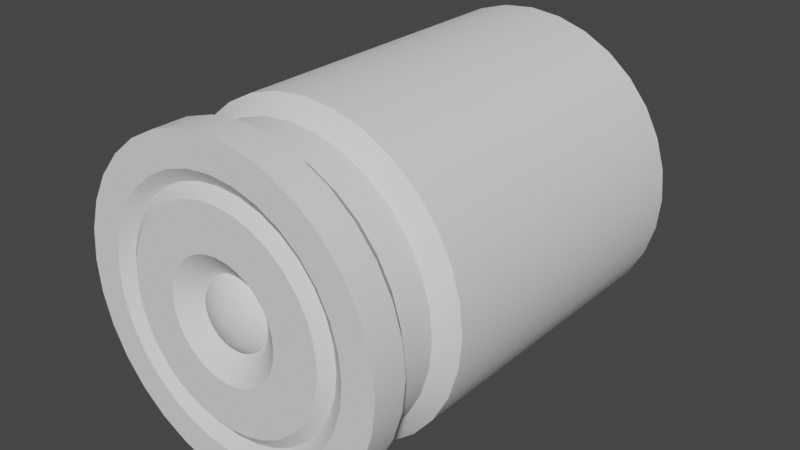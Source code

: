 # Source: shell_grenade.blend  (saved by Blender 3.0.42; exported with 4.5.12 LTS)
import bpy
from mathutils import Matrix  # noqa: F401  (used for matrix-valued properties, if any)

bpy.ops.wm.read_factory_settings(use_empty=True)
scene = bpy.context.scene
scene.name = 'shell_shotgun_reference'

# ---- node groups
ng_auto_smooth = bpy.data.node_groups.new('Auto Smooth', 'GeometryNodeTree')
_s = ng_auto_smooth.interface.new_socket(name='Geometry', in_out='OUTPUT', socket_type='NodeSocketGeometry')
_s = ng_auto_smooth.interface.new_socket(name='Geometry', in_out='INPUT', socket_type='NodeSocketGeometry')
_s = ng_auto_smooth.interface.new_socket(name='Angle', in_out='INPUT', socket_type='NodeSocketFloat')
_s.subtype = 'ANGLE'
_s.min_value = 0.0
_s.max_value = 3.142
ng_auto_smooth.is_modifier = True
_N = ng_auto_smooth.nodes; _L = ng_auto_smooth.links
n0 = _N.new('NodeGroupOutput'); n0.name = 'Group Output'; n0.location = (480, -100)
n1 = _N.new('NodeGroupInput'); n1.name = 'Group Input'; n1.location = (-420, -300)
n2 = _N.new('NodeGroupInput'); n2.name = 'Group Input.001'; n2.location = (-60, -100)
n3 = _N.new('GeometryNodeSetShadeSmooth'); n3.name = 'Set Shade Smooth'; n3.location = (120, -100)
n3.domain = 'EDGE'
n4 = _N.new('GeometryNodeSetShadeSmooth'); n4.name = 'Set Shade Smooth.001'; n4.location = (300, -100)
n5 = _N.new('GeometryNodeInputMeshEdgeAngle'); n5.name = 'Edge Angle'; n5.location = (-420, -220)
n6 = _N.new('GeometryNodeInputEdgeSmooth'); n6.name = 'Is Edge Smooth'; n6.location = (-60, -160)
n7 = _N.new('GeometryNodeInputShadeSmooth'); n7.name = 'Is Face Smooth'; n7.location = (-240, -340)
n8 = _N.new('FunctionNodeBooleanMath'); n8.name = 'Boolean Math'; n8.location = (-60, -220)
n9 = _N.new('FunctionNodeCompare'); n9.name = 'Compare'; n9.location = (-240, -180)
n9.operation = 'LESS_EQUAL'
_L.new(n5.outputs[0], n9.inputs[0])
_L.new(n4.outputs[0], n0.inputs[0])
_L.new(n1.outputs[1], n9.inputs[1])
_L.new(n9.outputs[0], n8.inputs[0])
_L.new(n7.outputs[0], n8.inputs[1])
_L.new(n2.outputs[0], n3.inputs[0])
_L.new(n6.outputs[0], n3.inputs[1])
_L.new(n3.outputs[0], n4.inputs[0])
_L.new(n8.outputs[0], n3.inputs[2])
n0.is_active_output = True

# ---- world
world_world = bpy.data.worlds.new('World'); scene.world = world_world
world_world.use_nodes = True; world_world.node_tree.nodes.clear()
_N = world_world.node_tree.nodes; _L = world_world.node_tree.links
n0 = _N.new('ShaderNodeOutputWorld'); n0.name = 'World Output'; n0.location = (300, 300)
n1 = _N.new('ShaderNodeBackground'); n1.name = 'Background'; n1.location = (10, 300)
n1.inputs[0].default_value = (0.05088, 0.05088, 0.05088, 1.0)
_L.new(n1.outputs[0], n0.inputs[0])
n0.is_active_output = True
world_world.color = (0.05088, 0.05088, 0.05088)
world_world.use_sun_shadow = False
world_world.sun_shadow_jitter_overblur = 0.0

# ---- meshes
me_cylinder = bpy.data.meshes.new('Cylinder')
me_cylinder.from_pydata([(0.0, 1.0, -1.0), (0.0, 1.0, 1.0), (0.1951, 0.9808, -1.0), (0.1951, 0.9808, 1.0), (0.3827, 0.9239, -1.0), (0.3827, 0.9239, 1.0), (0.5556, 0.8315, -1.0), (0.5556, 0.8315, 1.0), (0.7071, 0.7071, -1.0), (0.7071, 0.7071, 1.0), (0.8315, 0.5556, -1.0), (0.8315, 0.5556, 1.0), (0.9239, 0.3827, -1.0), (0.9239, 0.3827, 1.0), (0.9808, 0.1951, -1.0), (0.9808, 0.1951, 1.0), (1.0, -4.371e-08, -1.0), (1.0, -4.371e-08, 1.0), (0.9808, -0.1951, -1.0), (0.9808, -0.1951, 1.0), (0.9239, -0.3827, -1.0), (0.9239, -0.3827, 1.0), (0.8315, -0.5556, -1.0), (0.8315, -0.5556, 1.0), (0.7071, -0.7071, -1.0), (0.7071, -0.7071, 1.0), (0.5556, -0.8315, -1.0), (0.5556, -0.8315, 1.0), (0.3827, -0.9239, -1.0), (0.3827, -0.9239, 1.0), (0.1951, -0.9808, -1.0), (0.1951, -0.9808, 1.0), (-8.742e-08, -1.0, -1.0), (-8.742e-08, -1.0, 1.0), (-0.1951, -0.9808, -1.0), (-0.1951, -0.9808, 1.0), (-0.3827, -0.9239, -1.0), (-0.3827, -0.9239, 1.0), (-0.5556, -0.8315, -1.0), (-0.5556, -0.8315, 1.0), (-0.7071, -0.7071, -1.0), (-0.7071, -0.7071, 1.0), (-0.8315, -0.5556, -1.0), (-0.8315, -0.5556, 1.0), (-0.9239, -0.3827, -1.0), (-0.9239, -0.3827, 1.0), (-0.9808, -0.1951, -1.0), (-0.9808, -0.1951, 1.0), (-1.0, 1.192e-08, -1.0), (-1.0, 1.192e-08, 1.0), (-0.9808, 0.1951, -1.0), (-0.9808, 0.1951, 1.0), (-0.9239, 0.3827, -1.0), (-0.9239, 0.3827, 1.0), (-0.8315, 0.5556, -1.0), (-0.8315, 0.5556, 1.0), (-0.7071, 0.7071, -1.0), (-0.7071, 0.7071, 1.0), (-0.5556, 0.8315, -1.0), (-0.5556, 0.8315, 1.0), (-0.3827, 0.9239, -1.0), (-0.3827, 0.9239, 1.0), (-0.1951, 0.9808, -1.0), (-0.1951, 0.9808, 1.0), (7.076e-09, 0.9, 1.106), (0.1756, 0.8827, 1.106), (0.3444, 0.8315, 1.106), (0.5, 0.7483, 1.106), (0.6364, 0.6364, 1.106), (0.7483, 0.5, 1.106), (0.8315, 0.3444, 1.106), (0.8827, 0.1756, 1.106), (0.9, -2.696e-08, 1.106), (0.8827, -0.1756, 1.106), (0.8315, -0.3444, 1.106), (0.7483, -0.5, 1.106), (0.6364, -0.6364, 1.106), (0.5, -0.7483, 1.106), (0.3444, -0.8315, 1.106), (0.1756, -0.8827, 1.106), (-7.16e-08, -0.9, 1.106), (-0.1756, -0.8827, 1.106), (-0.3444, -0.8315, 1.106), (-0.5, -0.7483, 1.106), (-0.6364, -0.6364, 1.106), (-0.7483, -0.5, 1.106), (-0.8315, -0.3444, 1.106), (-0.8827, -0.1756, 1.106), (-0.9, 2.311e-08, 1.106), (-0.8827, 0.1756, 1.106), (-0.8315, 0.3444, 1.106), (-0.7483, 0.5, 1.106), (-0.6364, 0.6364, 1.106), (-0.5, 0.7483, 1.106), (-0.3444, 0.8315, 1.106), (-0.1756, 0.8827, 1.106), (5.249e-09, 0.9, -1.106), (0.1756, 0.8827, -1.106), (0.3444, 0.8315, -1.106), (0.5, 0.7483, -1.106), (0.6364, 0.6364, -1.106), (0.7483, 0.5, -1.106), (0.8315, 0.3444, -1.106), (0.8827, 0.1756, -1.106), (0.9, -4.367e-08, -1.106), (0.8827, -0.1756, -1.106), (0.8315, -0.3444, -1.106), (0.7483, -0.5, -1.106), (0.6364, -0.6364, -1.106), (0.5, -0.7483, -1.106), (0.3444, -0.8315, -1.106), (0.1756, -0.8827, -1.106), (-7.343e-08, -0.9, -1.106), (-0.1756, -0.8827, -1.106), (-0.3444, -0.8315, -1.106), (-0.5, -0.7483, -1.106), (-0.6364, -0.6364, -1.106), (-0.7483, -0.5, -1.106), (-0.8315, -0.3444, -1.106), (-0.8827, -0.1756, -1.106), (-0.9, 6.406e-09, -1.106), (-0.8827, 0.1756, -1.106), (-0.8315, 0.3444, -1.106), (-0.7483, 0.5, -1.106), (-0.6364, 0.6364, -1.106), (-0.5, 0.7483, -1.106), (-0.3444, 0.8315, -1.106), (-0.1756, 0.8827, -1.106), (6.163e-09, 0.9, -1.319), (0.1756, 0.8827, -1.319), (0.3444, 0.8315, -1.319), (0.5, 0.7483, -1.319), (0.6364, 0.6364, -1.319), (0.7483, 0.5, -1.319), (0.8315, 0.3444, -1.319), (0.8827, 0.1756, -1.319), (0.9, -4.527e-08, -1.319), (0.8827, -0.1756, -1.319), (0.8315, -0.3444, -1.319), (0.7483, -0.5, -1.319), (0.6364, -0.6364, -1.319), (0.5, -0.7483, -1.319), (0.3444, -0.8315, -1.319), (0.1756, -0.8827, -1.319), (-7.252e-08, -0.9, -1.319), (-0.1756, -0.8827, -1.319), (-0.3444, -0.8315, -1.319), (-0.5, -0.7483, -1.319), (-0.6364, -0.6364, -1.319), (-0.7483, -0.5, -1.319), (-0.8315, -0.3444, -1.319), (-0.8827, -0.1756, -1.319), (-0.9, 4.801e-09, -1.319), (-0.8827, 0.1756, -1.319), (-0.8315, 0.3444, -1.319), (-0.7483, 0.5, -1.319), (-0.6364, 0.6364, -1.319), (-0.5, 0.7483, -1.319), (-0.3444, 0.8315, -1.319), (-0.1756, 0.8827, -1.319), (1.269e-08, 1.0, -1.425), (0.1951, 0.9808, -1.425), (0.3827, 0.9239, -1.425), (0.5556, 0.8315, -1.425), (0.7071, 0.7071, -1.425), (0.8315, 0.5556, -1.425), (0.9239, 0.3827, -1.425), (0.9808, 0.1951, -1.425), (1.0, -4.371e-08, -1.425), (0.9808, -0.1951, -1.425), (0.9239, -0.3827, -1.425), (0.8315, -0.5556, -1.425), (0.7071, -0.7071, -1.425), (0.5556, -0.8315, -1.425), (0.3827, -0.9239, -1.425), (0.1951, -0.9808, -1.425), (-7.473e-08, -1.0, -1.425), (-0.1951, -0.9808, -1.425), (-0.3827, -0.9239, -1.425), (-0.5556, -0.8315, -1.425), (-0.7071, -0.7071, -1.425), (-0.8315, -0.5556, -1.425), (-0.9239, -0.3827, -1.425), (-0.9808, -0.1951, -1.425), (-1.0, 1.192e-08, -1.425), (-0.9808, 0.1951, -1.425), (-0.9239, 0.3827, -1.425), (-0.8315, 0.5556, -1.425), (-0.7071, 0.7071, -1.425), (-0.5556, 0.8315, -1.425), (-0.3827, 0.9239, -1.425), (-0.1951, 0.9808, -1.425), (3.35e-08, 1.0, -1.638), (0.1951, 0.9808, -1.638), (0.3827, 0.9239, -1.638), (0.5556, 0.8315, -1.638), (0.7071, 0.7071, -1.638), (0.8315, 0.5556, -1.638), (0.9239, 0.3827, -1.638), (0.9808, 0.1951, -1.638), (1.0, -4.371e-08, -1.638), (0.9808, -0.1951, -1.638), (0.9239, -0.3827, -1.638), (0.8315, -0.5556, -1.638), (0.7071, -0.7071, -1.638), (0.5556, -0.8315, -1.638), (0.3827, -0.9239, -1.638), (0.1951, -0.9808, -1.638), (-5.393e-08, -1.0, -1.638), (-0.1951, -0.9808, -1.638), (-0.3827, -0.9239, -1.638), (-0.5556, -0.8315, -1.638), (-0.7071, -0.7071, -1.638), (-0.8315, -0.5556, -1.638), (-0.9239, -0.3827, -1.638), (-0.9808, -0.1951, -1.638), (-1.0, 1.192e-08, -1.638), (-0.9808, 0.1951, -1.638), (-0.9239, 0.3827, -1.638), (-0.8315, 0.5556, -1.638), (-0.7071, 0.7071, -1.638), (-0.5556, 0.8315, -1.638), (-0.3827, 0.9239, -1.638), (-0.1951, 0.9808, -1.638), (4.878e-09, -6.147e-08, -0.009992), (2.957e-08, 0.8, -1.638), (0.1561, 0.7846, -1.638), (0.3061, 0.7391, -1.638), (0.4445, 0.6652, -1.638), (0.5657, 0.5657, -1.638), (0.6652, 0.4445, -1.638), (0.7391, 0.3061, -1.638), (0.7846, 0.1561, -1.638), (0.8, -3.237e-08, -1.638), (0.7846, -0.1561, -1.638), (0.7391, -0.3061, -1.638), (0.6652, -0.4445, -1.638), (0.5657, -0.5657, -1.638), (0.4445, -0.6652, -1.638), (0.3061, -0.7391, -1.638), (0.1561, -0.7846, -1.638), (-4.037e-08, -0.8, -1.638), (-0.1561, -0.7846, -1.638), (-0.3061, -0.7391, -1.638), (-0.4445, -0.6652, -1.638), (-0.5657, -0.5657, -1.638), (-0.6652, -0.4445, -1.638), (-0.7391, -0.3061, -1.638), (-0.7846, -0.1561, -1.638), (-0.8, 1.214e-08, -1.638), (-0.7846, 0.1561, -1.638), (-0.7391, 0.3061, -1.638), (-0.6652, 0.4445, -1.638), (-0.5657, 0.5657, -1.638), (-0.4445, 0.6652, -1.638), (-0.3061, 0.7391, -1.638), (-0.1561, 0.7846, -1.638), (3.008e-08, 0.72, -1.585), (0.1405, 0.7062, -1.585), (0.2755, 0.6652, -1.585), (0.4, 0.5987, -1.585), (0.5091, 0.5091, -1.585), (0.5987, 0.4, -1.585), (0.6652, 0.2755, -1.585), (0.7062, 0.1405, -1.585), (0.72, -2.62e-08, -1.585), (0.7062, -0.1405, -1.585), (0.6652, -0.2755, -1.585), (0.5987, -0.4, -1.585), (0.5091, -0.5091, -1.585), (0.4, -0.5987, -1.585), (0.2755, -0.6652, -1.585), (0.1405, -0.7062, -1.585), (-3.287e-08, -0.72, -1.585), (-0.1405, -0.7062, -1.585), (-0.2755, -0.6652, -1.585), (-0.4, -0.5987, -1.585), (-0.5091, -0.5091, -1.585), (-0.5987, -0.4, -1.585), (-0.6652, -0.2755, -1.585), (-0.7062, -0.1405, -1.585), (-0.72, 1.386e-08, -1.585), (-0.7062, 0.1405, -1.585), (-0.6652, 0.2755, -1.585), (-0.5987, 0.4, -1.585), (-0.5091, 0.5091, -1.585), (-0.4, 0.5987, -1.585), (-0.2755, 0.6652, -1.585), (-0.1405, 0.7062, -1.585), (2.915e-08, 0.648, -1.638), (0.1264, 0.6355, -1.638), (0.248, 0.5987, -1.638), (0.36, 0.5388, -1.638), (0.4582, 0.4582, -1.638), (0.5388, 0.36, -1.638), (0.5987, 0.248, -1.638), (0.6355, 0.1264, -1.638), (0.648, -2.787e-08, -1.638), (0.6355, -0.1264, -1.638), (0.5987, -0.248, -1.638), (0.5388, -0.36, -1.638), (0.4582, -0.4582, -1.638), (0.36, -0.5388, -1.638), (0.248, -0.5987, -1.638), (0.1264, -0.6355, -1.638), (-2.75e-08, -0.648, -1.638), (-0.1264, -0.6355, -1.638), (-0.248, -0.5987, -1.638), (-0.36, -0.5388, -1.638), (-0.4582, -0.4582, -1.638), (-0.5388, -0.36, -1.638), (-0.5987, -0.248, -1.638), (-0.6355, -0.1264, -1.638), (-0.648, 8.178e-09, -1.638), (-0.6355, 0.1264, -1.638), (-0.5987, 0.248, -1.638), (-0.5388, 0.36, -1.638), (-0.4582, 0.4582, -1.638), (-0.36, 0.5388, -1.638), (-0.248, 0.5987, -1.638), (-0.1264, 0.6355, -1.638), (1.703e-08, 0.3629, -1.638), (0.07079, 0.3559, -1.638), (0.1389, 0.3353, -1.638), (0.2016, 0.3017, -1.638), (0.2566, 0.2566, -1.638), (0.3017, 0.2016, -1.638), (0.3353, 0.1389, -1.638), (0.3559, 0.07079, -1.638), (0.3629, -1.362e-08, -1.638), (0.3559, -0.07079, -1.638), (0.3353, -0.1389, -1.638), (0.3017, -0.2016, -1.638), (0.2566, -0.2566, -1.638), (0.2016, -0.3017, -1.638), (0.1389, -0.3353, -1.638), (0.07079, -0.3559, -1.638), (-1.47e-08, -0.3629, -1.638), (-0.07079, -0.3559, -1.638), (-0.1389, -0.3353, -1.638), (-0.2016, -0.3017, -1.638), (-0.2566, -0.2566, -1.638), (-0.3017, -0.2016, -1.638), (-0.3353, -0.1389, -1.638), (-0.3559, -0.07079, -1.638), (-0.3629, 6.568e-09, -1.638), (-0.3559, 0.07079, -1.638), (-0.3353, 0.1389, -1.638), (-0.3017, 0.2016, -1.638), (-0.2566, 0.2566, -1.638), (-0.2016, 0.3017, -1.638), (-0.1389, 0.3353, -1.638), (-0.07079, 0.3559, -1.638), (-0.04248, 0.2135, -1.532), (-0.08332, 0.2012, -1.532), (-0.121, 0.181, -1.532), (-0.154, 0.154, -1.532), (-0.181, 0.121, -1.532), (-0.2012, 0.08332, -1.532), (-0.2135, 0.04248, -1.532), (-0.2177, -2.082e-09, -1.532), (-0.2135, -0.04248, -1.532), (-0.2012, -0.08332, -1.532), (-0.181, -0.121, -1.532), (-0.154, -0.154, -1.532), (-0.121, -0.181, -1.532), (-0.08332, -0.2012, -1.532), (-0.04248, -0.2135, -1.532), (0.0, -0.2177, -1.532), (0.04248, -0.2135, -1.532), (0.08332, -0.2012, -1.532), (0.121, -0.181, -1.532), (0.154, -0.154, -1.532), (0.181, -0.121, -1.532), (0.2012, -0.08332, -1.532), (0.2135, -0.04248, -1.532), (0.2177, -2.082e-09, -1.532), (0.2135, 0.04248, -1.532), (0.2012, 0.08332, -1.532), (0.181, 0.121, -1.532), (0.154, 0.154, -1.532), (0.121, 0.181, -1.532), (0.08332, 0.2012, -1.532), (0.04248, 0.2135, -1.532), (0.0, 0.2177, -1.532), (4.191e-09, 9.313e-10, -1.638), (-0.07499, 0.181, -1.567), (-0.05399, 0.1303, -1.602), (-0.07838, 0.1173, -1.602), (-0.1089, 0.1629, -1.567), (-0.03823, 0.1922, -1.567), (-0.02752, 0.1384, -1.602), (0.1386, 0.1386, -1.567), (0.09976, 0.09976, -1.602), (0.07838, 0.1173, -1.602), (0.1089, 0.1629, -1.567), (-0.1089, -0.1629, -1.567), (-0.07838, -0.1173, -1.602), (-0.05399, -0.1303, -1.602), (-0.07499, -0.181, -1.567), (-0.196, -4.165e-09, -1.567), (-0.1411, -2.931e-09, -1.602), (-0.1384, -0.02752, -1.602), (-0.1922, -0.03823, -1.567), (0.03823, 0.1922, -1.567), (0.02752, 0.1384, -1.602), (0.0, 0.1411, -1.602), (0.0, 0.196, -1.567), (-0.181, 0.07499, -1.567), (-0.1303, 0.05399, -1.602), (-0.1384, 0.02752, -1.602), (-0.1922, 0.03823, -1.567), (-0.03823, -0.1922, -1.567), (-0.02752, -0.1384, -1.602), (0.0, -0.1411, -1.602), (0.0, -0.196, -1.567), (-0.181, -0.07499, -1.567), (-0.1303, -0.05399, -1.602), (-0.1173, -0.07838, -1.602), (-0.1629, -0.1089, -1.567), (-0.09976, 0.09976, -1.602), (-0.1386, 0.1386, -1.567), (0.1629, -0.1089, -1.567), (0.1173, -0.07838, -1.602), (0.1303, -0.05399, -1.602), (0.181, -0.07499, -1.567), (0.1089, -0.1629, -1.567), (0.07838, -0.1173, -1.602), (0.09976, -0.09976, -1.602), (0.1386, -0.1386, -1.567), (0.1922, -0.03823, -1.567), (0.1384, -0.02752, -1.602), (0.1411, -2.931e-09, -1.602), (0.196, -4.165e-09, -1.567), (-0.1629, 0.1089, -1.567), (-0.1173, 0.07838, -1.602), (0.02752, -0.1384, -1.602), (0.03823, -0.1922, -1.567), (0.1922, 0.03823, -1.567), (0.1384, 0.02752, -1.602), (0.1303, 0.05399, -1.602), (0.181, 0.07499, -1.567), (0.1173, 0.07838, -1.602), (0.1629, 0.1089, -1.567), (-0.1386, -0.1386, -1.567), (-0.09976, -0.09976, -1.602), (0.05399, 0.1303, -1.602), (0.07499, 0.181, -1.567), (0.05399, -0.1303, -1.602), (0.07499, -0.181, -1.567)], [], [(0, 1, 3, 2), (2, 3, 5, 4), (4, 5, 7, 6), (6, 7, 9, 8), (8, 9, 11, 10), (10, 11, 13, 12), (12, 13, 15, 14), (14, 15, 17, 16), (16, 17, 19, 18), (18, 19, 21, 20), (20, 21, 23, 22), (22, 23, 25, 24), (24, 25, 27, 26), (26, 27, 29, 28), (28, 29, 31, 30), (30, 31, 33, 32), (32, 33, 35, 34), (34, 35, 37, 36), (36, 37, 39, 38), (38, 39, 41, 40), (40, 41, 43, 42), (42, 43, 45, 44), (44, 45, 47, 46), (46, 47, 49, 48), (48, 49, 51, 50), (50, 51, 53, 52), (52, 53, 55, 54), (54, 55, 57, 56), (56, 57, 59, 58), (58, 59, 61, 60), (7, 5, 66, 67), (60, 61, 63, 62), (62, 63, 1, 0), (40, 42, 117, 116), (87, 86, 224), (25, 23, 75, 76), (43, 41, 84, 85), (61, 59, 93, 94), (17, 15, 71, 72), (35, 33, 80, 81), (53, 51, 89, 90), (9, 7, 67, 68), (27, 25, 76, 77), (45, 43, 85, 86), (63, 61, 94, 95), (19, 17, 72, 73), (37, 35, 81, 82), (55, 53, 90, 91), (11, 9, 68, 69), (29, 27, 77, 78), (47, 45, 86, 87), (3, 1, 64, 65), (1, 63, 95, 64), (21, 19, 73, 74), (39, 37, 82, 83), (57, 55, 91, 92), (13, 11, 69, 70), (31, 29, 78, 79), (49, 47, 87, 88), (5, 3, 65, 66), (23, 21, 74, 75), (41, 39, 83, 84), (59, 57, 92, 93), (15, 13, 70, 71), (33, 31, 79, 80), (51, 49, 88, 89), (118, 119, 151, 150), (58, 60, 126, 125), (14, 16, 104, 103), (32, 34, 113, 112), (50, 52, 122, 121), (6, 8, 100, 99), (24, 26, 109, 108), (42, 44, 118, 117), (60, 62, 127, 126), (16, 18, 105, 104), (34, 36, 114, 113), (52, 54, 123, 122), (8, 10, 101, 100), (26, 28, 110, 109), (0, 2, 97, 96), (44, 46, 119, 118), (62, 0, 96, 127), (18, 20, 106, 105), (36, 38, 115, 114), (54, 56, 124, 123), (10, 12, 102, 101), (28, 30, 111, 110), (46, 48, 120, 119), (2, 4, 98, 97), (20, 22, 107, 106), (38, 40, 116, 115), (56, 58, 125, 124), (12, 14, 103, 102), (30, 32, 112, 111), (48, 50, 121, 120), (4, 6, 99, 98), (22, 24, 108, 107), (153, 154, 186, 185), (105, 106, 138, 137), (119, 120, 152, 151), (106, 107, 139, 138), (120, 121, 153, 152), (107, 108, 140, 139), (121, 122, 154, 153), (108, 109, 141, 140), (122, 123, 155, 154), (109, 110, 142, 141), (96, 97, 129, 128), (123, 124, 156, 155), (110, 111, 143, 142), (97, 98, 130, 129), (124, 125, 157, 156), (111, 112, 144, 143), (98, 99, 131, 130), (125, 126, 158, 157), (112, 113, 145, 144), (99, 100, 132, 131), (126, 127, 159, 158), (113, 114, 146, 145), (100, 101, 133, 132), (127, 96, 128, 159), (114, 115, 147, 146), (101, 102, 134, 133), (115, 116, 148, 147), (102, 103, 135, 134), (116, 117, 149, 148), (103, 104, 136, 135), (117, 118, 150, 149), (104, 105, 137, 136), (161, 162, 194, 193), (140, 141, 173, 172), (154, 155, 187, 186), (141, 142, 174, 173), (128, 129, 161, 160), (155, 156, 188, 187), (142, 143, 175, 174), (129, 130, 162, 161), (156, 157, 189, 188), (143, 144, 176, 175), (130, 131, 163, 162), (157, 158, 190, 189), (144, 145, 177, 176), (131, 132, 164, 163), (158, 159, 191, 190), (145, 146, 178, 177), (132, 133, 165, 164), (159, 128, 160, 191), (146, 147, 179, 178), (133, 134, 166, 165), (147, 148, 180, 179), (134, 135, 167, 166), (148, 149, 181, 180), (135, 136, 168, 167), (149, 150, 182, 181), (136, 137, 169, 168), (150, 151, 183, 182), (137, 138, 170, 169), (151, 152, 184, 183), (138, 139, 171, 170), (152, 153, 185, 184), (139, 140, 172, 171), (200, 201, 234, 233), (188, 189, 221, 220), (175, 176, 208, 207), (162, 163, 195, 194), (189, 190, 222, 221), (176, 177, 209, 208), (163, 164, 196, 195), (190, 191, 223, 222), (177, 178, 210, 209), (164, 165, 197, 196), (191, 160, 192, 223), (178, 179, 211, 210), (165, 166, 198, 197), (179, 180, 212, 211), (166, 167, 199, 198), (180, 181, 213, 212), (167, 168, 200, 199), (181, 182, 214, 213), (168, 169, 201, 200), (182, 183, 215, 214), (169, 170, 202, 201), (183, 184, 216, 215), (170, 171, 203, 202), (184, 185, 217, 216), (171, 172, 204, 203), (185, 186, 218, 217), (172, 173, 205, 204), (186, 187, 219, 218), (173, 174, 206, 205), (160, 161, 193, 192), (187, 188, 220, 219), (174, 175, 207, 206), (94, 93, 224), (66, 65, 224), (81, 80, 224), (73, 72, 224), (79, 78, 224), (67, 66, 224), (86, 85, 224), (92, 91, 224), (72, 71, 224), (65, 64, 224), (85, 84, 224), (78, 77, 224), (71, 70, 224), (91, 90, 224), (84, 83, 224), (77, 76, 224), (70, 69, 224), (90, 89, 224), (83, 82, 224), (76, 75, 224), (64, 95, 224), (89, 88, 224), (69, 68, 224), (75, 74, 224), (82, 81, 224), (88, 87, 224), (80, 79, 224), (95, 94, 224), (74, 73, 224), (93, 92, 224), (68, 67, 224), (214, 215, 248, 247), (201, 202, 235, 234), (215, 216, 249, 248), (202, 203, 236, 235), (216, 217, 250, 249), (203, 204, 237, 236), (217, 218, 251, 250), (204, 205, 238, 237), (218, 219, 252, 251), (205, 206, 239, 238), (192, 193, 226, 225), (219, 220, 253, 252), (206, 207, 240, 239), (193, 194, 227, 226), (220, 221, 254, 253), (207, 208, 241, 240), (194, 195, 228, 227), (221, 222, 255, 254), (208, 209, 242, 241), (195, 196, 229, 228), (222, 223, 256, 255), (209, 210, 243, 242), (196, 197, 230, 229), (223, 192, 225, 256), (210, 211, 244, 243), (197, 198, 231, 230), (211, 212, 245, 244), (198, 199, 232, 231), (212, 213, 246, 245), (199, 200, 233, 232), (213, 214, 247, 246), (250, 251, 283, 282), (237, 238, 270, 269), (251, 252, 284, 283), (238, 239, 271, 270), (225, 226, 258, 257), (252, 253, 285, 284), (239, 240, 272, 271), (226, 227, 259, 258), (253, 254, 286, 285), (240, 241, 273, 272), (227, 228, 260, 259), (254, 255, 287, 286), (241, 242, 274, 273), (228, 229, 261, 260), (255, 256, 288, 287), (242, 243, 275, 274), (229, 230, 262, 261), (256, 225, 257, 288), (243, 244, 276, 275), (230, 231, 263, 262), (244, 245, 277, 276), (231, 232, 264, 263), (245, 246, 278, 277), (232, 233, 265, 264), (246, 247, 279, 278), (233, 234, 266, 265), (247, 248, 280, 279), (234, 235, 267, 266), (248, 249, 281, 280), (235, 236, 268, 267), (249, 250, 282, 281), (236, 237, 269, 268), (258, 259, 291, 290), (285, 286, 318, 317), (272, 273, 305, 304), (259, 260, 292, 291), (286, 287, 319, 318), (273, 274, 306, 305), (260, 261, 293, 292), (287, 288, 320, 319), (274, 275, 307, 306), (261, 262, 294, 293), (288, 257, 289, 320), (275, 276, 308, 307), (262, 263, 295, 294), (276, 277, 309, 308), (263, 264, 296, 295), (277, 278, 310, 309), (264, 265, 297, 296), (278, 279, 311, 310), (265, 266, 298, 297), (279, 280, 312, 311), (266, 267, 299, 298), (280, 281, 313, 312), (267, 268, 300, 299), (281, 282, 314, 313), (268, 269, 301, 300), (282, 283, 315, 314), (269, 270, 302, 301), (283, 284, 316, 315), (270, 271, 303, 302), (257, 258, 290, 289), (284, 285, 317, 316), (271, 272, 304, 303), (312, 313, 345, 344), (299, 300, 332, 331), (313, 314, 346, 345), (300, 301, 333, 332), (314, 315, 347, 346), (301, 302, 334, 333), (315, 316, 348, 347), (302, 303, 335, 334), (289, 290, 322, 321), (316, 317, 349, 348), (303, 304, 336, 335), (290, 291, 323, 322), (317, 318, 350, 349), (304, 305, 337, 336), (291, 292, 324, 323), (318, 319, 351, 350), (305, 306, 338, 337), (292, 293, 325, 324), (319, 320, 352, 351), (306, 307, 339, 338), (293, 294, 326, 325), (320, 289, 321, 352), (307, 308, 340, 339), (294, 295, 327, 326), (308, 309, 341, 340), (295, 296, 328, 327), (309, 310, 342, 341), (296, 297, 329, 328), (310, 311, 343, 342), (297, 298, 330, 329), (311, 312, 344, 343), (298, 299, 331, 330), (345, 346, 359, 360), (342, 343, 362, 363), (323, 324, 381, 382), (344, 345, 360, 361), (341, 342, 363, 364), (349, 350, 355, 356), (343, 344, 361, 362), (340, 341, 364, 365), (335, 336, 369, 370), (334, 335, 370, 371), (348, 349, 356, 357), (347, 348, 357, 358), (321, 322, 383, 384), (333, 334, 371, 372), (346, 347, 358, 359), (332, 333, 372, 373), (337, 338, 367, 368), (350, 351, 354, 355), (331, 332, 373, 374), (328, 329, 376, 377), (336, 337, 368, 369), (330, 331, 374, 375), (327, 328, 377, 378), (322, 323, 382, 383), (329, 330, 375, 376), (352, 321, 384, 353), (326, 327, 378, 379), (325, 326, 379, 380), (339, 340, 365, 366), (338, 339, 366, 367), (351, 352, 353, 354), (324, 325, 380, 381), (388, 387, 385), (387, 391, 385), (394, 393, 385), (398, 397, 385), (402, 401, 385), (406, 405, 385), (410, 409, 385), (414, 413, 385), (413, 398, 385), (418, 417, 385), (420, 388, 385), (424, 423, 385), (428, 427, 385), (423, 428, 385), (417, 402, 385), (432, 431, 385), (409, 435, 385), (436, 414, 385), (440, 439, 385), (442, 440, 385), (431, 424, 385), (397, 445, 385), (393, 442, 385), (445, 418, 385), (401, 410, 385), (446, 394, 385), (405, 446, 385), (448, 436, 385), (435, 420, 385), (391, 406, 385), (427, 448, 385), (439, 432, 385), (377, 376, 433, 438), (438, 433, 432, 439), (371, 370, 449, 426), (426, 449, 448, 427), (353, 384, 407, 390), (390, 407, 406, 391), (357, 356, 421, 434), (434, 421, 420, 435), (370, 369, 437, 449), (449, 437, 436, 448), (383, 382, 447, 404), (404, 447, 446, 405), (382, 381, 395, 447), (447, 395, 394, 446), (360, 359, 411, 400), (400, 411, 410, 401), (364, 363, 419, 444), (444, 419, 418, 445), (380, 379, 443, 392), (392, 443, 442, 393), (365, 364, 444, 396), (396, 444, 445, 397), (375, 374, 425, 430), (430, 425, 424, 431), (379, 378, 441, 443), (443, 441, 440, 442), (378, 377, 438, 441), (441, 438, 439, 440), (369, 368, 415, 437), (437, 415, 414, 436), (358, 357, 434, 408), (408, 434, 435, 409), (376, 375, 430, 433), (433, 430, 431, 432), (362, 361, 403, 416), (416, 403, 402, 417), (373, 372, 429, 422), (422, 429, 428, 423), (372, 371, 426, 429), (429, 426, 427, 428), (374, 373, 422, 425), (425, 422, 423, 424), (356, 355, 389, 421), (421, 389, 388, 420), (363, 362, 416, 419), (419, 416, 417, 418), (367, 366, 399, 412), (412, 399, 398, 413), (368, 367, 412, 415), (415, 412, 413, 414), (359, 358, 408, 411), (411, 408, 409, 410), (384, 383, 404, 407), (407, 404, 405, 406), (361, 360, 400, 403), (403, 400, 401, 402), (366, 365, 396, 399), (399, 396, 397, 398), (381, 380, 392, 395), (395, 392, 393, 394), (354, 353, 390, 386), (386, 390, 391, 387), (355, 354, 386, 389), (389, 386, 387, 388)])
me_cylinder.polygons.foreach_set('use_smooth', [True] * 480)
_k = set([(0, 2), (0, 62), (1, 3), (1, 63), (2, 4), (3, 5), (4, 6), (5, 7), (6, 8), (7, 9), (8, 10), (9, 11), (10, 12), (11, 13), (12, 14), (13, 15), (14, 16), (15, 17), (16, 18), (17, 19), (18, 20), (19, 21), (20, 22), (21, 23), (22, 24), (23, 25), (24, 26), (25, 27), (26, 28), (27, 29), (28, 30), (29, 31), (30, 32), (31, 33), (32, 34), (33, 35), (34, 36), (35, 37), (36, 38), (37, 39), (38, 40), (39, 41), (40, 42), (41, 43), (42, 44), (43, 45), (44, 46), (45, 47), (46, 48), (47, 49), (48, 50), (49, 51), (50, 52), (51, 53), (52, 54), (53, 55), (54, 56), (55, 57), (56, 58), (57, 59), (58, 60), (59, 61), (60, 62), (61, 63), (64, 65), (64, 95), (65, 66), (66, 67), (67, 68), (68, 69), (69, 70), (70, 71), (71, 72), (72, 73), (73, 74), (74, 75), (75, 76), (76, 77), (77, 78), (78, 79), (79, 80), (80, 81), (81, 82), (82, 83), (83, 84), (84, 85), (85, 86), (86, 87), (87, 88), (88, 89), (89, 90), (90, 91), (91, 92), (92, 93), (93, 94), (94, 95), (96, 97), (96, 127), (97, 98), (98, 99), (99, 100), (100, 101), (101, 102), (102, 103), (103, 104), (104, 105), (105, 106), (106, 107), (107, 108), (108, 109), (109, 110), (110, 111), (111, 112), (112, 113), (113, 114), (114, 115), (115, 116), (116, 117), (117, 118), (118, 119), (119, 120), (120, 121), (121, 122), (122, 123), (123, 124), (124, 125), (125, 126), (126, 127), (128, 129), (128, 159), (129, 130), (130, 131), (131, 132), (132, 133), (133, 134), (134, 135), (135, 136), (136, 137), (137, 138), (138, 139), (139, 140), (140, 141), (141, 142), (142, 143), (143, 144), (144, 145), (145, 146), (146, 147), (147, 148), (148, 149), (149, 150), (150, 151), (151, 152), (152, 153), (153, 154), (154, 155), (155, 156), (156, 157), (157, 158), (158, 159), (160, 161), (160, 191), (161, 162), (162, 163), (163, 164), (164, 165), (165, 166), (166, 167), (167, 168), (168, 169), (169, 170), (170, 171), (171, 172), (172, 173), (173, 174), (174, 175), (175, 176), (176, 177), (177, 178), (178, 179), (179, 180), (180, 181), (181, 182), (182, 183), (183, 184), (184, 185), (185, 186), (186, 187), (187, 188), (188, 189), (189, 190), (190, 191), (192, 193), (192, 223), (193, 194), (194, 195), (195, 196), (196, 197), (197, 198), (198, 199), (199, 200), (200, 201), (201, 202), (202, 203), (203, 204), (204, 205), (205, 206), (206, 207), (207, 208), (208, 209), (209, 210), (210, 211), (211, 212), (212, 213), (213, 214), (214, 215), (215, 216), (216, 217), (217, 218), (218, 219), (219, 220), (220, 221), (221, 222), (222, 223), (225, 226), (225, 256), (226, 227), (227, 228), (228, 229), (229, 230), (230, 231), (231, 232), (232, 233), (233, 234), (234, 235), (235, 236), (236, 237), (237, 238), (238, 239), (239, 240), (240, 241), (241, 242), (242, 243), (243, 244), (244, 245), (245, 246), (246, 247), (247, 248), (248, 249), (249, 250), (250, 251), (251, 252), (252, 253), (253, 254), (254, 255), (255, 256), (257, 258), (257, 288), (258, 259), (259, 260), (260, 261), (261, 262), (262, 263), (263, 264), (264, 265), (265, 266), (266, 267), (267, 268), (268, 269), (269, 270), (270, 271), (271, 272), (272, 273), (273, 274), (274, 275), (275, 276), (276, 277), (277, 278), (278, 279), (279, 280), (280, 281), (281, 282), (282, 283), (283, 284), (284, 285), (285, 286), (286, 287), (287, 288), (289, 290), (289, 320), (290, 291), (291, 292), (292, 293), (293, 294), (294, 295), (295, 296), (296, 297), (297, 298), (298, 299), (299, 300), (300, 301), (301, 302), (302, 303), (303, 304), (304, 305), (305, 306), (306, 307), (307, 308), (308, 309), (309, 310), (310, 311), (311, 312), (312, 313), (313, 314), (314, 315), (315, 316), (316, 317), (317, 318), (318, 319), (319, 320), (321, 322), (321, 352), (322, 323), (323, 324), (324, 325), (325, 326), (326, 327), (327, 328), (328, 329), (329, 330), (330, 331), (331, 332), (332, 333), (333, 334), (334, 335), (335, 336), (336, 337), (337, 338), (338, 339), (339, 340), (340, 341), (341, 342), (342, 343), (343, 344), (344, 345), (345, 346), (346, 347), (347, 348), (348, 349), (349, 350), (350, 351), (351, 352), (353, 354), (353, 384), (354, 355), (355, 356), (356, 357), (357, 358), (358, 359), (359, 360), (360, 361), (361, 362), (362, 363), (363, 364), (364, 365), (365, 366), (366, 367), (367, 368), (368, 369), (369, 370), (370, 371), (371, 372), (372, 373), (373, 374), (374, 375), (375, 376), (376, 377), (377, 378), (378, 379), (379, 380), (380, 381), (381, 382), (382, 383), (383, 384)])
me_cylinder.attributes.new('sharp_edge', 'BOOLEAN', 'EDGE').data.foreach_set('value', [ (min(e.vertices), max(e.vertices)) in _k for e in me_cylinder.edges])
_uv = me_cylinder.uv_layers.new(name='UVMap')
_uv.uv.foreach_set('vector', [0.1278, 0.001889, 0.4452, 0.001889, 0.4452, 0.03302, 0.1278, 0.03302, 0.1278, 0.03302, 0.4452, 0.03302, 0.4452, 0.06415, 0.1278, 0.06415, 0.1278, 0.06415, 0.4452, 0.06415, 0.4452, 0.09529, 0.1278, 0.09529, 0.1278, 0.09529, 0.4452, 0.09529, 0.4452, 0.1264, 0.1278, 0.1264, 0.1278, 0.1264, 0.4452, 0.1264, 0.4452, 0.1576, 0.1278, 0.1576, 0.1278, 0.1576, 0.4452, 0.1576, 0.4452, 0.1887, 0.1278, 0.1887, 0.1278, 0.1887, 0.4452, 0.1887, 0.4452, 0.2198, 0.1278, 0.2198, 0.1278, 0.2198, 0.4452, 0.2198, 0.4452, 0.2509, 0.1278, 0.2509, 0.1278, 0.2509, 0.4452, 0.2509, 0.4452, 0.2821, 0.1278, 0.2821, 0.1278, 0.2821, 0.4452, 0.2821, 0.4452, 0.3132, 0.1278, 0.3132, 0.1278, 0.3132, 0.4452, 0.3132, 0.4452, 0.3443, 0.1278, 0.3443, 0.1278, 0.3443, 0.4452, 0.3443, 0.4452, 0.3755, 0.1278, 0.3755, 0.1278, 0.3755, 0.4452, 0.3755, 0.4452, 0.4066, 0.1278, 0.4066, 0.1278, 0.4066, 0.4452, 0.4066, 0.4452, 0.4377, 0.1278, 0.4377, 0.1278, 0.4377, 0.4452, 0.4377, 0.4452, 0.4689, 0.1278, 0.4689, 0.1278, 0.4689, 0.4452, 0.4689, 0.4452, 0.5, 0.1278, 0.5, 0.1278, 0.5, 0.4452, 0.5, 0.4452, 0.5311, 0.1278, 0.5311, 0.1278, 0.5311, 0.4452, 0.5311, 0.4452, 0.5623, 0.1278, 0.5623, 0.1278, 0.5623, 0.4452, 0.5623, 0.4452, 0.5934, 0.1278, 0.5934, 0.1278, 0.5934, 0.4452, 0.5934, 0.4452, 0.6245, 0.1278, 0.6245, 0.1278, 0.6245, 0.4452, 0.6245, 0.4452, 0.6557, 0.1278, 0.6557, 0.1278, 0.6557, 0.4452, 0.6557, 0.4452, 0.6868, 0.1278, 0.6868, 0.1278, 0.6868, 0.4452, 0.6868, 0.4452, 0.7179, 0.1278, 0.7179, 0.1278, 0.7179, 0.4452, 0.7179, 0.4452, 0.7491, 0.1278, 0.7491, 0.1278, 0.7491, 0.4452, 0.7491, 0.4452, 0.7802, 0.1278, 0.7802, 0.1278, 0.7802, 0.4452, 0.7802, 0.4452, 0.8113, 0.1278, 0.8113, 0.1278, 0.8113, 0.4452, 0.8113, 0.4452, 0.8425, 0.1278, 0.8425, 0.1278, 0.8425, 0.4452, 0.8425, 0.4452, 0.8736, 0.1278, 0.8736, 0.1278, 0.8736, 0.4452, 0.8736, 0.4452, 0.9047, 0.1278, 0.9047, 0.1278, 0.9047, 0.4452, 0.9047, 0.4452, 0.9359, 0.1278, 0.9359, 0.5389, 0.6237, 0.5735, 0.6052, 0.5811, 0.6237, 0.55, 0.6403, 0.1278, 0.9359, 0.4452, 0.9359, 0.4452, 0.967, 0.1278, 0.967, 0.1278, 0.967, 0.4452, 0.967, 0.4452, 0.9981, 0.1278, 0.9981, 0.1278, 0.6245, 0.1278, 0.6557, 0.1046, 0.6557, 0.1046, 0.6245, 0.8265, 0.8251, 0.8163, 0.8589, 0.65, 0.79, 0.5086, 0.9314, 0.4837, 0.9011, 0.5003, 0.89, 0.5227, 0.9173, 0.8163, 0.9011, 0.7914, 0.9314, 0.7773, 0.9173, 0.7997, 0.89, 0.7265, 0.6052, 0.7611, 0.6237, 0.75, 0.6403, 0.7189, 0.6237, 0.45, 0.79, 0.4538, 0.751, 0.4735, 0.7549, 0.47, 0.79, 0.689, 0.9862, 0.65, 0.99, 0.65, 0.97, 0.6851, 0.9665, 0.8348, 0.7135, 0.8462, 0.751, 0.8265, 0.7549, 0.8163, 0.7211, 0.5086, 0.6486, 0.5389, 0.6237, 0.55, 0.6403, 0.5227, 0.6627, 0.5389, 0.9563, 0.5086, 0.9314, 0.5227, 0.9173, 0.55, 0.9397, 0.8348, 0.8665, 0.8163, 0.9011, 0.7997, 0.89, 0.8163, 0.8589, 0.689, 0.5938, 0.7265, 0.6052, 0.7189, 0.6237, 0.6851, 0.6135, 0.4538, 0.829, 0.45, 0.79, 0.47, 0.79, 0.4735, 0.8251, 0.7265, 0.9748, 0.689, 0.9862, 0.6851, 0.9665, 0.7189, 0.9563, 0.8163, 0.6789, 0.8348, 0.7135, 0.8163, 0.7211, 0.7997, 0.69, 0.4837, 0.6789, 0.5086, 0.6486, 0.5227, 0.6627, 0.5003, 0.69, 0.5735, 0.9748, 0.5389, 0.9563, 0.55, 0.9397, 0.5811, 0.9563, 0.8462, 0.829, 0.8348, 0.8665, 0.8163, 0.8589, 0.8265, 0.8251, 0.611, 0.5938, 0.65, 0.59, 0.65, 0.61, 0.6149, 0.6135, 0.65, 0.59, 0.689, 0.5938, 0.6851, 0.6135, 0.65, 0.61, 0.4652, 0.8665, 0.4538, 0.829, 0.4735, 0.8251, 0.4837, 0.8589, 0.7611, 0.9563, 0.7265, 0.9748, 0.7189, 0.9563, 0.75, 0.9397, 0.7914, 0.6486, 0.8163, 0.6789, 0.7997, 0.69, 0.7773, 0.6627, 0.4652, 0.7135, 0.4837, 0.6789, 0.5003, 0.69, 0.4837, 0.7211, 0.611, 0.9862, 0.5735, 0.9748, 0.5811, 0.9563, 0.6149, 0.9665, 0.85, 0.79, 0.8462, 0.829, 0.8265, 0.8251, 0.83, 0.79, 0.5735, 0.6052, 0.611, 0.5938, 0.6149, 0.6135, 0.5811, 0.6237, 0.4837, 0.9011, 0.4652, 0.8665, 0.4837, 0.8589, 0.5003, 0.89, 0.7914, 0.9314, 0.7611, 0.9563, 0.75, 0.9397, 0.7773, 0.9173, 0.7611, 0.6237, 0.7914, 0.6486, 0.7773, 0.6627, 0.75, 0.6403, 0.4538, 0.751, 0.4652, 0.7135, 0.4837, 0.7211, 0.4735, 0.7549, 0.65, 0.99, 0.611, 0.9862, 0.6149, 0.9665, 0.65, 0.97, 0.8462, 0.751, 0.85, 0.79, 0.83, 0.79, 0.8265, 0.7549, 0.1046, 0.6868, 0.1046, 0.7179, 0.07085, 0.7179, 0.07085, 0.6868, 0.1278, 0.9047, 0.1278, 0.9359, 0.1046, 0.9359, 0.1046, 0.9047, 0.1278, 0.2198, 0.1278, 0.2509, 0.1046, 0.2509, 0.1046, 0.2198, 0.1278, 0.5, 0.1278, 0.5311, 0.1046, 0.5311, 0.1046, 0.5, 0.1278, 0.7802, 0.1278, 0.8113, 0.1046, 0.8113, 0.1046, 0.7802, 0.1278, 0.09529, 0.1278, 0.1264, 0.1046, 0.1264, 0.1046, 0.09529, 0.1278, 0.3755, 0.1278, 0.4066, 0.1046, 0.4066, 0.1046, 0.3755, 0.1278, 0.6557, 0.1278, 0.6868, 0.1046, 0.6868, 0.1046, 0.6557, 0.1278, 0.9359, 0.1278, 0.967, 0.1046, 0.967, 0.1046, 0.9359, 0.1278, 0.2509, 0.1278, 0.2821, 0.1046, 0.2821, 0.1046, 0.2509, 0.1278, 0.5311, 0.1278, 0.5623, 0.1046, 0.5623, 0.1046, 0.5311, 0.1278, 0.8113, 0.1278, 0.8425, 0.1046, 0.8425, 0.1046, 0.8113, 0.1278, 0.1264, 0.1278, 0.1576, 0.1046, 0.1576, 0.1046, 0.1264, 0.1278, 0.4066, 0.1278, 0.4377, 0.1046, 0.4377, 0.1046, 0.4066, 0.1278, 0.001889, 0.1278, 0.03302, 0.1046, 0.03302, 0.1046, 0.001889, 0.1278, 0.6868, 0.1278, 0.7179, 0.1046, 0.7179, 0.1046, 0.6868, 0.1278, 0.967, 0.1278, 0.9981, 0.1046, 0.9981, 0.1046, 0.967, 0.1278, 0.2821, 0.1278, 0.3132, 0.1046, 0.3132, 0.1046, 0.2821, 0.1278, 0.5623, 0.1278, 0.5934, 0.1046, 0.5934, 0.1046, 0.5623, 0.1278, 0.8425, 0.1278, 0.8736, 0.1046, 0.8736, 0.1046, 0.8425, 0.1278, 0.1576, 0.1278, 0.1887, 0.1046, 0.1887, 0.1046, 0.1576, 0.1278, 0.4377, 0.1278, 0.4689, 0.1046, 0.4689, 0.1046, 0.4377, 0.1278, 0.7179, 0.1278, 0.7491, 0.1046, 0.7491, 0.1046, 0.7179, 0.1278, 0.03302, 0.1278, 0.06415, 0.1046, 0.06415, 0.1046, 0.03302, 0.1278, 0.3132, 0.1278, 0.3443, 0.1046, 0.3443, 0.1046, 0.3132, 0.1278, 0.5934, 0.1278, 0.6245, 0.1046, 0.6245, 0.1046, 0.5934, 0.1278, 0.8736, 0.1278, 0.9047, 0.1046, 0.9047, 0.1046, 0.8736, 0.1278, 0.1887, 0.1278, 0.2198, 0.1046, 0.2198, 0.1046, 0.1887, 0.1278, 0.4689, 0.1278, 0.5, 0.1046, 0.5, 0.1046, 0.4689, 0.1278, 0.7491, 0.1278, 0.7802, 0.1046, 0.7802, 0.1046, 0.7491, 0.1278, 0.06415, 0.1278, 0.09529, 0.1046, 0.09529, 0.1046, 0.06415, 0.1278, 0.3443, 0.1278, 0.3755, 0.1046, 0.3755, 0.1046, 0.3443, 0.07085, 0.7802, 0.07085, 0.8113, 0.04768, 0.8113, 0.04768, 0.7802, 0.1046, 0.2821, 0.1046, 0.3132, 0.07085, 0.3132, 0.07085, 0.2821, 0.1046, 0.7179, 0.1046, 0.7491, 0.07085, 0.7491, 0.07085, 0.7179, 0.1046, 0.3132, 0.1046, 0.3443, 0.07085, 0.3443, 0.07085, 0.3132, 0.1046, 0.7491, 0.1046, 0.7802, 0.07085, 0.7802, 0.07085, 0.7491, 0.1046, 0.3443, 0.1046, 0.3755, 0.07085, 0.3755, 0.07085, 0.3443, 0.1046, 0.7802, 0.1046, 0.8113, 0.07085, 0.8113, 0.07085, 0.7802, 0.1046, 0.3755, 0.1046, 0.4066, 0.07085, 0.4066, 0.07085, 0.3755, 0.1046, 0.8113, 0.1046, 0.8425, 0.07085, 0.8425, 0.07085, 0.8113, 0.1046, 0.4066, 0.1046, 0.4377, 0.07085, 0.4377, 0.07085, 0.4066, 0.1046, 0.001889, 0.1046, 0.03302, 0.07085, 0.03302, 0.07085, 0.001889, 0.1046, 0.8425, 0.1046, 0.8736, 0.07085, 0.8736, 0.07085, 0.8425, 0.1046, 0.4377, 0.1046, 0.4689, 0.07085, 0.4689, 0.07085, 0.4377, 0.1046, 0.03302, 0.1046, 0.06415, 0.07085, 0.06415, 0.07085, 0.03302, 0.1046, 0.8736, 0.1046, 0.9047, 0.07085, 0.9047, 0.07085, 0.8736, 0.1046, 0.4689, 0.1046, 0.5, 0.07085, 0.5, 0.07085, 0.4689, 0.1046, 0.06415, 0.1046, 0.09529, 0.07085, 0.09529, 0.07085, 0.06415, 0.1046, 0.9047, 0.1046, 0.9359, 0.07085, 0.9359, 0.07085, 0.9047, 0.1046, 0.5, 0.1046, 0.5311, 0.07085, 0.5311, 0.07085, 0.5, 0.1046, 0.09529, 0.1046, 0.1264, 0.07085, 0.1264, 0.07085, 0.09529, 0.1046, 0.9359, 0.1046, 0.967, 0.07085, 0.967, 0.07085, 0.9359, 0.1046, 0.5311, 0.1046, 0.5623, 0.07085, 0.5623, 0.07085, 0.5311, 0.1046, 0.1264, 0.1046, 0.1576, 0.07085, 0.1576, 0.07085, 0.1264, 0.1046, 0.967, 0.1046, 0.9981, 0.07085, 0.9981, 0.07085, 0.967, 0.1046, 0.5623, 0.1046, 0.5934, 0.07085, 0.5934, 0.07085, 0.5623, 0.1046, 0.1576, 0.1046, 0.1887, 0.07085, 0.1887, 0.07085, 0.1576, 0.1046, 0.5934, 0.1046, 0.6245, 0.07085, 0.6245, 0.07085, 0.5934, 0.1046, 0.1887, 0.1046, 0.2198, 0.07085, 0.2198, 0.07085, 0.1887, 0.1046, 0.6245, 0.1046, 0.6557, 0.07085, 0.6557, 0.07085, 0.6245, 0.1046, 0.2198, 0.1046, 0.2509, 0.07085, 0.2509, 0.07085, 0.2198, 0.1046, 0.6557, 0.1046, 0.6868, 0.07085, 0.6868, 0.07085, 0.6557, 0.1046, 0.2509, 0.1046, 0.2821, 0.07085, 0.2821, 0.07085, 0.2509, 0.04768, 0.03302, 0.04768, 0.06415, 0.003093, 0.06415, 0.003093, 0.03302, 0.07085, 0.3755, 0.07085, 0.4066, 0.04768, 0.4066, 0.04768, 0.3755, 0.07085, 0.8113, 0.07085, 0.8425, 0.04768, 0.8425, 0.04768, 0.8113, 0.07085, 0.4066, 0.07085, 0.4377, 0.04768, 0.4377, 0.04768, 0.4066, 0.07085, 0.001889, 0.07085, 0.03302, 0.04768, 0.03302, 0.04768, 0.001889, 0.07085, 0.8425, 0.07085, 0.8736, 0.04768, 0.8736, 0.04768, 0.8425, 0.07085, 0.4377, 0.07085, 0.4689, 0.04768, 0.4689, 0.04768, 0.4377, 0.07085, 0.03302, 0.07085, 0.06415, 0.04768, 0.06415, 0.04768, 0.03302, 0.07085, 0.8736, 0.07085, 0.9047, 0.04768, 0.9047, 0.04768, 0.8736, 0.07085, 0.4689, 0.07085, 0.5, 0.04768, 0.5, 0.04768, 0.4689, 0.07085, 0.06415, 0.07085, 0.09529, 0.04768, 0.09529, 0.04768, 0.06415, 0.07085, 0.9047, 0.07085, 0.9359, 0.04768, 0.9359, 0.04768, 0.9047, 0.07085, 0.5, 0.07085, 0.5311, 0.04768, 0.5311, 0.04768, 0.5, 0.07085, 0.09529, 0.07085, 0.1264, 0.04768, 0.1264, 0.04768, 0.09529, 0.07085, 0.9359, 0.07085, 0.967, 0.04768, 0.967, 0.04768, 0.9359, 0.07085, 0.5311, 0.07085, 0.5623, 0.04768, 0.5623, 0.04768, 0.5311, 0.07085, 0.1264, 0.07085, 0.1576, 0.04768, 0.1576, 0.04768, 0.1264, 0.07085, 0.967, 0.07085, 0.9981, 0.04768, 0.9981, 0.04768, 0.967, 0.07085, 0.5623, 0.07085, 0.5934, 0.04768, 0.5934, 0.04768, 0.5623, 0.07085, 0.1576, 0.07085, 0.1887, 0.04768, 0.1887, 0.04768, 0.1576, 0.07085, 0.5934, 0.07085, 0.6245, 0.04768, 0.6245, 0.04768, 0.5934, 0.07085, 0.1887, 0.07085, 0.2198, 0.04768, 0.2198, 0.04768, 0.1887, 0.07085, 0.6245, 0.07085, 0.6557, 0.04768, 0.6557, 0.04768, 0.6245, 0.07085, 0.2198, 0.07085, 0.2509, 0.04768, 0.2509, 0.04768, 0.2198, 0.07085, 0.6557, 0.07085, 0.6868, 0.04768, 0.6868, 0.04768, 0.6557, 0.07085, 0.2509, 0.07085, 0.2821, 0.04768, 0.2821, 0.04768, 0.2509, 0.07085, 0.6868, 0.07085, 0.7179, 0.04768, 0.7179, 0.04768, 0.6868, 0.07085, 0.2821, 0.07085, 0.3132, 0.04768, 0.3132, 0.04768, 0.2821, 0.07085, 0.7179, 0.07085, 0.7491, 0.04768, 0.7491, 0.04768, 0.7179, 0.07085, 0.3132, 0.07085, 0.3443, 0.04768, 0.3443, 0.04768, 0.3132, 0.07085, 0.7491, 0.07085, 0.7802, 0.04768, 0.7802, 0.04768, 0.7491, 0.07085, 0.3443, 0.07085, 0.3755, 0.04768, 0.3755, 0.04768, 0.3443, 0.85, 0.21, 0.8462, 0.249, 0.8069, 0.2412, 0.81, 0.21, 0.04768, 0.8736, 0.04768, 0.9047, 0.003093, 0.9047, 0.003093, 0.8736, 0.04768, 0.4689, 0.04768, 0.5, 0.003093, 0.5, 0.003093, 0.4689, 0.04768, 0.06415, 0.04768, 0.09529, 0.003093, 0.09529, 0.003093, 0.06415, 0.04768, 0.9047, 0.04768, 0.9359, 0.003093, 0.9359, 0.003093, 0.9047, 0.04768, 0.5, 0.04768, 0.5311, 0.003093, 0.5311, 0.003093, 0.5, 0.04768, 0.09529, 0.04768, 0.1264, 0.003093, 0.1264, 0.003093, 0.09529, 0.04768, 0.9359, 0.04768, 0.967, 0.003093, 0.967, 0.003093, 0.9359, 0.04768, 0.5311, 0.04768, 0.5623, 0.003093, 0.5623, 0.003093, 0.5311, 0.04768, 0.1264, 0.04768, 0.1576, 0.003093, 0.1576, 0.003093, 0.1264, 0.04768, 0.967, 0.04768, 0.9981, 0.003093, 0.9981, 0.003093, 0.967, 0.04768, 0.5623, 0.04768, 0.5934, 0.003093, 0.5934, 0.003093, 0.5623, 0.04768, 0.1576, 0.04768, 0.1887, 0.003093, 0.1887, 0.003093, 0.1576, 0.04768, 0.5934, 0.04768, 0.6245, 0.003093, 0.6245, 0.003093, 0.5934, 0.04768, 0.1887, 0.04768, 0.2198, 0.003093, 0.2198, 0.003093, 0.1887, 0.04768, 0.6245, 0.04768, 0.6557, 0.003093, 0.6557, 0.003093, 0.6245, 0.04768, 0.2198, 0.04768, 0.2509, 0.003093, 0.2509, 0.003093, 0.2198, 0.04768, 0.6557, 0.04768, 0.6868, 0.003093, 0.6868, 0.003093, 0.6557, 0.04768, 0.2509, 0.04768, 0.2821, 0.003093, 0.2821, 0.003093, 0.2509, 0.04768, 0.6868, 0.04768, 0.7179, 0.003093, 0.7179, 0.003093, 0.6868, 0.04768, 0.2821, 0.04768, 0.3132, 0.003093, 0.3132, 0.003093, 0.2821, 0.04768, 0.7179, 0.04768, 0.7491, 0.003093, 0.7491, 0.003093, 0.7179, 0.04768, 0.3132, 0.04768, 0.3443, 0.003093, 0.3443, 0.003093, 0.3132, 0.04768, 0.7491, 0.04768, 0.7802, 0.003093, 0.7802, 0.003093, 0.7491, 0.04768, 0.3443, 0.04768, 0.3755, 0.003093, 0.3755, 0.003093, 0.3443, 0.04768, 0.7802, 0.04768, 0.8113, 0.003093, 0.8113, 0.003093, 0.7802, 0.04768, 0.3755, 0.04768, 0.4066, 0.003093, 0.4066, 0.003093, 0.3755, 0.04768, 0.8113, 0.04768, 0.8425, 0.003093, 0.8425, 0.003093, 0.8113, 0.04768, 0.4066, 0.04768, 0.4377, 0.003093, 0.4377, 0.003093, 0.4066, 0.04768, 0.001889, 0.04768, 0.03302, 0.003093, 0.03302, 0.003093, 0.001889, 0.04768, 0.8425, 0.04768, 0.8736, 0.003093, 0.8736, 0.003093, 0.8425, 0.04768, 0.4377, 0.04768, 0.4689, 0.003093, 0.4689, 0.003093, 0.4377, 0.7189, 0.6237, 0.75, 0.6403, 0.65, 0.79, 0.5811, 0.6237, 0.6149, 0.6135, 0.65, 0.79, 0.6851, 0.9665, 0.65, 0.97, 0.65, 0.79, 0.4735, 0.8251, 0.47, 0.79, 0.65, 0.79, 0.6149, 0.9665, 0.5811, 0.9563, 0.65, 0.79, 0.55, 0.6403, 0.5811, 0.6237, 0.65, 0.79, 0.8163, 0.8589, 0.7997, 0.89, 0.65, 0.79, 0.7773, 0.6627, 0.7997, 0.69, 0.65, 0.79, 0.47, 0.79, 0.4735, 0.7549, 0.65, 0.79, 0.6149, 0.6135, 0.65, 0.61, 0.65, 0.79, 0.7997, 0.89, 0.7773, 0.9173, 0.65, 0.79, 0.5811, 0.9563, 0.55, 0.9397, 0.65, 0.79, 0.4735, 0.7549, 0.4837, 0.7211, 0.65, 0.79, 0.7997, 0.69, 0.8163, 0.7211, 0.65, 0.79, 0.7773, 0.9173, 0.75, 0.9397, 0.65, 0.79, 0.55, 0.9397, 0.5227, 0.9173, 0.65, 0.79, 0.4837, 0.7211, 0.5003, 0.69, 0.65, 0.79, 0.8163, 0.7211, 0.8265, 0.7549, 0.65, 0.79, 0.75, 0.9397, 0.7189, 0.9563, 0.65, 0.79, 0.5227, 0.9173, 0.5003, 0.89, 0.65, 0.79, 0.65, 0.61, 0.6851, 0.6135, 0.65, 0.79, 0.8265, 0.7549, 0.83, 0.79, 0.65, 0.79, 0.5003, 0.69, 0.5227, 0.6627, 0.65, 0.79, 0.5003, 0.89, 0.4837, 0.8589, 0.65, 0.79, 0.7189, 0.9563, 0.6851, 0.9665, 0.65, 0.79, 0.83, 0.79, 0.8265, 0.8251, 0.65, 0.79, 0.65, 0.97, 0.6149, 0.9665, 0.65, 0.79, 0.6851, 0.6135, 0.7189, 0.6237, 0.65, 0.79, 0.4837, 0.8589, 0.4735, 0.8251, 0.65, 0.79, 0.75, 0.6403, 0.7773, 0.6627, 0.65, 0.79, 0.5227, 0.6627, 0.55, 0.6403, 0.65, 0.79, 0.4652, 0.2865, 0.4538, 0.249, 0.4931, 0.2412, 0.5022, 0.2712, 0.8462, 0.249, 0.8348, 0.2865, 0.7978, 0.2712, 0.8069, 0.2412, 0.4538, 0.249, 0.45, 0.21, 0.49, 0.21, 0.4931, 0.2412, 0.8348, 0.2865, 0.8163, 0.3211, 0.783, 0.2989, 0.7978, 0.2712, 0.45, 0.21, 0.4538, 0.171, 0.4931, 0.1788, 0.49, 0.21, 0.8163, 0.3211, 0.7914, 0.3514, 0.7631, 0.3231, 0.783, 0.2989, 0.4538, 0.171, 0.4652, 0.1335, 0.5022, 0.1488, 0.4931, 0.1788, 0.7914, 0.3514, 0.7611, 0.3763, 0.7389, 0.343, 0.7631, 0.3231, 0.4652, 0.1335, 0.4837, 0.09889, 0.517, 0.1211, 0.5022, 0.1488, 0.7611, 0.3763, 0.7265, 0.3948, 0.7112, 0.3578, 0.7389, 0.343, 0.65, 0.01, 0.689, 0.01384, 0.6812, 0.05307, 0.65, 0.05, 0.4837, 0.09889, 0.5086, 0.06858, 0.5369, 0.09686, 0.517, 0.1211, 0.7265, 0.3948, 0.689, 0.4062, 0.6812, 0.3669, 0.7112, 0.3578, 0.689, 0.01384, 0.7265, 0.02522, 0.7112, 0.06218, 0.6812, 0.05307, 0.5086, 0.06858, 0.5389, 0.04371, 0.5611, 0.07696, 0.5369, 0.09686, 0.689, 0.4062, 0.65, 0.41, 0.65, 0.37, 0.6812, 0.3669, 0.7265, 0.02522, 0.7611, 0.04371, 0.7389, 0.07696, 0.7112, 0.06218, 0.5389, 0.04371, 0.5735, 0.02522, 0.5888, 0.06218, 0.5611, 0.07696, 0.65, 0.41, 0.611, 0.4062, 0.6188, 0.3669, 0.65, 0.37, 0.7611, 0.04371, 0.7914, 0.06858, 0.7631, 0.09686, 0.7389, 0.07696, 0.5735, 0.02522, 0.611, 0.01384, 0.6188, 0.05307, 0.5888, 0.06218, 0.611, 0.4062, 0.5735, 0.3948, 0.5888, 0.3578, 0.6188, 0.3669, 0.7914, 0.06858, 0.8163, 0.09889, 0.783, 0.1211, 0.7631, 0.09686, 0.611, 0.01384, 0.65, 0.01, 0.65, 0.05, 0.6188, 0.05307, 0.5735, 0.3948, 0.5389, 0.3763, 0.5611, 0.343, 0.5888, 0.3578, 0.8163, 0.09889, 0.8348, 0.1335, 0.7978, 0.1488, 0.783, 0.1211, 0.5389, 0.3763, 0.5086, 0.3514, 0.5369, 0.3231, 0.5611, 0.343, 0.8348, 0.1335, 0.8462, 0.171, 0.8069, 0.1788, 0.7978, 0.1488, 0.5086, 0.3514, 0.4837, 0.3211, 0.517, 0.2989, 0.5369, 0.3231, 0.8462, 0.171, 0.85, 0.21, 0.81, 0.21, 0.8069, 0.1788, 0.4837, 0.3211, 0.4652, 0.2865, 0.5022, 0.2712, 0.517, 0.2989, 0.4931, 0.1788, 0.5022, 0.1488, 0.517, 0.1549, 0.5088, 0.1819, 0.7631, 0.3231, 0.7389, 0.343, 0.73, 0.3297, 0.7518, 0.3118, 0.5022, 0.1488, 0.517, 0.1211, 0.5303, 0.13, 0.517, 0.1549, 0.7389, 0.343, 0.7112, 0.3578, 0.7051, 0.343, 0.73, 0.3297, 0.65, 0.05, 0.6812, 0.05307, 0.6781, 0.06877, 0.65, 0.066, 0.517, 0.1211, 0.5369, 0.09686, 0.5482, 0.1082, 0.5303, 0.13, 0.7112, 0.3578, 0.6812, 0.3669, 0.6781, 0.3512, 0.7051, 0.343, 0.6812, 0.05307, 0.7112, 0.06218, 0.7051, 0.07696, 0.6781, 0.06877, 0.5369, 0.09686, 0.5611, 0.07696, 0.57, 0.09027, 0.5482, 0.1082, 0.6812, 0.3669, 0.65, 0.37, 0.65, 0.354, 0.6781, 0.3512, 0.7112, 0.06218, 0.7389, 0.07696, 0.73, 0.09027, 0.7051, 0.07696, 0.5611, 0.07696, 0.5888, 0.06218, 0.5949, 0.07696, 0.57, 0.09027, 0.65, 0.37, 0.6188, 0.3669, 0.6219, 0.3512, 0.65, 0.354, 0.7389, 0.07696, 0.7631, 0.09686, 0.7518, 0.1082, 0.73, 0.09027, 0.5888, 0.06218, 0.6188, 0.05307, 0.6219, 0.06877, 0.5949, 0.07696, 0.6188, 0.3669, 0.5888, 0.3578, 0.5949, 0.343, 0.6219, 0.3512, 0.7631, 0.09686, 0.783, 0.1211, 0.7697, 0.13, 0.7518, 0.1082, 0.6188, 0.05307, 0.65, 0.05, 0.65, 0.066, 0.6219, 0.06877, 0.5888, 0.3578, 0.5611, 0.343, 0.57, 0.3297, 0.5949, 0.343, 0.783, 0.1211, 0.7978, 0.1488, 0.783, 0.1549, 0.7697, 0.13, 0.5611, 0.343, 0.5369, 0.3231, 0.5482, 0.3118, 0.57, 0.3297, 0.7978, 0.1488, 0.8069, 0.1788, 0.7912, 0.1819, 0.783, 0.1549, 0.5369, 0.3231, 0.517, 0.2989, 0.5303, 0.29, 0.5482, 0.3118, 0.8069, 0.1788, 0.81, 0.21, 0.794, 0.21, 0.7912, 0.1819, 0.517, 0.2989, 0.5022, 0.2712, 0.517, 0.2651, 0.5303, 0.29, 0.81, 0.21, 0.8069, 0.2412, 0.7912, 0.2381, 0.794, 0.21, 0.5022, 0.2712, 0.4931, 0.2412, 0.5088, 0.2381, 0.517, 0.2651, 0.8069, 0.2412, 0.7978, 0.2712, 0.783, 0.2651, 0.7912, 0.2381, 0.4931, 0.2412, 0.49, 0.21, 0.506, 0.21, 0.5088, 0.2381, 0.7978, 0.2712, 0.783, 0.2989, 0.7697, 0.29, 0.783, 0.2651, 0.49, 0.21, 0.4931, 0.1788, 0.5088, 0.1819, 0.506, 0.21, 0.783, 0.2989, 0.7631, 0.3231, 0.7518, 0.3118, 0.7697, 0.29, 0.6781, 0.06877, 0.7051, 0.07696, 0.6996, 0.09027, 0.6753, 0.08289, 0.5482, 0.1082, 0.57, 0.09027, 0.578, 0.1022, 0.5584, 0.1184, 0.6781, 0.3512, 0.65, 0.354, 0.65, 0.3396, 0.6753, 0.3371, 0.7051, 0.07696, 0.73, 0.09027, 0.722, 0.1022, 0.6996, 0.09027, 0.57, 0.09027, 0.5949, 0.07696, 0.6004, 0.09027, 0.578, 0.1022, 0.65, 0.354, 0.6219, 0.3512, 0.6247, 0.3371, 0.65, 0.3396, 0.73, 0.09027, 0.7518, 0.1082, 0.7416, 0.1184, 0.722, 0.1022, 0.5949, 0.07696, 0.6219, 0.06877, 0.6247, 0.08289, 0.6004, 0.09027, 0.6219, 0.3512, 0.5949, 0.343, 0.6004, 0.3297, 0.6247, 0.3371, 0.7518, 0.1082, 0.7697, 0.13, 0.7578, 0.138, 0.7416, 0.1184, 0.6219, 0.06877, 0.65, 0.066, 0.65, 0.0804, 0.6247, 0.08289, 0.5949, 0.343, 0.57, 0.3297, 0.578, 0.3178, 0.6004, 0.3297, 0.7697, 0.13, 0.783, 0.1549, 0.7697, 0.1604, 0.7578, 0.138, 0.57, 0.3297, 0.5482, 0.3118, 0.5584, 0.3016, 0.578, 0.3178, 0.783, 0.1549, 0.7912, 0.1819, 0.7771, 0.1847, 0.7697, 0.1604, 0.5482, 0.3118, 0.5303, 0.29, 0.5422, 0.282, 0.5584, 0.3016, 0.7912, 0.1819, 0.794, 0.21, 0.7796, 0.21, 0.7771, 0.1847, 0.5303, 0.29, 0.517, 0.2651, 0.5303, 0.2596, 0.5422, 0.282, 0.794, 0.21, 0.7912, 0.2381, 0.7771, 0.2353, 0.7796, 0.21, 0.517, 0.2651, 0.5088, 0.2381, 0.5229, 0.2353, 0.5303, 0.2596, 0.7912, 0.2381, 0.783, 0.2651, 0.7697, 0.2596, 0.7771, 0.2353, 0.5088, 0.2381, 0.506, 0.21, 0.5204, 0.21, 0.5229, 0.2353, 0.783, 0.2651, 0.7697, 0.29, 0.7578, 0.282, 0.7697, 0.2596, 0.506, 0.21, 0.5088, 0.1819, 0.5229, 0.1847, 0.5204, 0.21, 0.7697, 0.29, 0.7518, 0.3118, 0.7416, 0.3016, 0.7578, 0.282, 0.5088, 0.1819, 0.517, 0.1549, 0.5303, 0.1604, 0.5229, 0.1847, 0.7518, 0.3118, 0.73, 0.3297, 0.722, 0.3178, 0.7416, 0.3016, 0.517, 0.1549, 0.5303, 0.13, 0.5422, 0.138, 0.5303, 0.1604, 0.73, 0.3297, 0.7051, 0.343, 0.6996, 0.3297, 0.722, 0.3178, 0.65, 0.066, 0.6781, 0.06877, 0.6753, 0.08289, 0.65, 0.0804, 0.5303, 0.13, 0.5482, 0.1082, 0.5584, 0.1184, 0.5422, 0.138, 0.7051, 0.343, 0.6781, 0.3512, 0.6753, 0.3371, 0.6996, 0.3297, 0.5229, 0.2353, 0.5204, 0.21, 0.5774, 0.21, 0.5788, 0.2242, 0.7697, 0.2596, 0.7578, 0.282, 0.7103, 0.2503, 0.717, 0.2378, 0.5204, 0.21, 0.5229, 0.1847, 0.5788, 0.1958, 0.5774, 0.21, 0.7578, 0.282, 0.7416, 0.3016, 0.7013, 0.2613, 0.7103, 0.2503, 0.5229, 0.1847, 0.5303, 0.1604, 0.5829, 0.1822, 0.5788, 0.1958, 0.7416, 0.3016, 0.722, 0.3178, 0.6903, 0.2703, 0.7013, 0.2613, 0.5303, 0.1604, 0.5422, 0.138, 0.5897, 0.1697, 0.5829, 0.1822, 0.722, 0.3178, 0.6996, 0.3297, 0.6778, 0.2771, 0.6903, 0.2703, 0.65, 0.0804, 0.6753, 0.08289, 0.6642, 0.1388, 0.65, 0.1374, 0.5422, 0.138, 0.5584, 0.1184, 0.5987, 0.1587, 0.5897, 0.1697, 0.6996, 0.3297, 0.6753, 0.3371, 0.6642, 0.2812, 0.6778, 0.2771, 0.6753, 0.08289, 0.6996, 0.09027, 0.6778, 0.1429, 0.6642, 0.1388, 0.5584, 0.1184, 0.578, 0.1022, 0.6097, 0.1497, 0.5987, 0.1587, 0.6753, 0.3371, 0.65, 0.3396, 0.65, 0.2826, 0.6642, 0.2812, 0.6996, 0.09027, 0.722, 0.1022, 0.6903, 0.1497, 0.6778, 0.1429, 0.578, 0.1022, 0.6004, 0.09027, 0.6222, 0.1429, 0.6097, 0.1497, 0.65, 0.3396, 0.6247, 0.3371, 0.6358, 0.2812, 0.65, 0.2826, 0.722, 0.1022, 0.7416, 0.1184, 0.7013, 0.1587, 0.6903, 0.1497, 0.6004, 0.09027, 0.6247, 0.08289, 0.6358, 0.1388, 0.6222, 0.1429, 0.6247, 0.3371, 0.6004, 0.3297, 0.6222, 0.2771, 0.6358, 0.2812, 0.7416, 0.1184, 0.7578, 0.138, 0.7103, 0.1697, 0.7013, 0.1587, 0.6247, 0.08289, 0.65, 0.0804, 0.65, 0.1374, 0.6358, 0.1388, 0.6004, 0.3297, 0.578, 0.3178, 0.6097, 0.2703, 0.6222, 0.2771, 0.7578, 0.138, 0.7697, 0.1604, 0.717, 0.1822, 0.7103, 0.1697, 0.578, 0.3178, 0.5584, 0.3016, 0.5987, 0.2613, 0.6097, 0.2703, 0.7697, 0.1604, 0.7771, 0.1847, 0.7212, 0.1958, 0.717, 0.1822, 0.5584, 0.3016, 0.5422, 0.282, 0.5897, 0.2503, 0.5987, 0.2613, 0.7771, 0.1847, 0.7796, 0.21, 0.7226, 0.21, 0.7212, 0.1958, 0.5422, 0.282, 0.5303, 0.2596, 0.5829, 0.2378, 0.5897, 0.2503, 0.7796, 0.21, 0.7771, 0.2353, 0.7212, 0.2242, 0.7226, 0.21, 0.5303, 0.2596, 0.5229, 0.2353, 0.5788, 0.2242, 0.5829, 0.2378, 0.7771, 0.2353, 0.7697, 0.2596, 0.717, 0.2378, 0.7212, 0.2242, 0.5774, 0.21, 0.5788, 0.1958, 0.6073, 0.2015, 0.6065, 0.21, 0.5897, 0.2503, 0.5829, 0.2378, 0.6098, 0.2267, 0.6138, 0.2342, 0.6778, 0.1429, 0.6903, 0.1497, 0.6742, 0.1738, 0.6667, 0.1698, 0.5788, 0.2242, 0.5774, 0.21, 0.6065, 0.21, 0.6073, 0.2185, 0.5987, 0.2613, 0.5897, 0.2503, 0.6138, 0.2342, 0.6192, 0.2408, 0.5987, 0.1587, 0.6097, 0.1497, 0.6258, 0.1738, 0.6192, 0.1792, 0.5829, 0.2378, 0.5788, 0.2242, 0.6073, 0.2185, 0.6098, 0.2267, 0.6097, 0.2703, 0.5987, 0.2613, 0.6192, 0.2408, 0.6258, 0.2462, 0.6778, 0.2771, 0.6642, 0.2812, 0.6585, 0.2527, 0.6667, 0.2502, 0.6903, 0.2703, 0.6778, 0.2771, 0.6667, 0.2502, 0.6742, 0.2462, 0.5897, 0.1697, 0.5987, 0.1587, 0.6192, 0.1792, 0.6138, 0.1858, 0.5829, 0.1822, 0.5897, 0.1697, 0.6138, 0.1858, 0.6098, 0.1933, 0.65, 0.1374, 0.6642, 0.1388, 0.6585, 0.1673, 0.65, 0.1665, 0.7013, 0.2613, 0.6903, 0.2703, 0.6742, 0.2462, 0.6808, 0.2408, 0.5788, 0.1958, 0.5829, 0.1822, 0.6098, 0.1933, 0.6073, 0.2015, 0.7103, 0.2503, 0.7013, 0.2613, 0.6808, 0.2408, 0.6862, 0.2342, 0.65, 0.2826, 0.6358, 0.2812, 0.6415, 0.2527, 0.65, 0.2535, 0.6097, 0.1497, 0.6222, 0.1429, 0.6333, 0.1698, 0.6258, 0.1738, 0.717, 0.2378, 0.7103, 0.2503, 0.6862, 0.2342, 0.6902, 0.2267, 0.7212, 0.1958, 0.7226, 0.21, 0.6935, 0.21, 0.6927, 0.2015, 0.6642, 0.2812, 0.65, 0.2826, 0.65, 0.2535, 0.6585, 0.2527, 0.7212, 0.2242, 0.717, 0.2378, 0.6902, 0.2267, 0.6927, 0.2185, 0.717, 0.1822, 0.7212, 0.1958, 0.6927, 0.2015, 0.6902, 0.1933, 0.6642, 0.1388, 0.6778, 0.1429, 0.6667, 0.1698, 0.6585, 0.1673, 0.7226, 0.21, 0.7212, 0.2242, 0.6927, 0.2185, 0.6935, 0.21, 0.6358, 0.1388, 0.65, 0.1374, 0.65, 0.1665, 0.6415, 0.1673, 0.7103, 0.1697, 0.717, 0.1822, 0.6902, 0.1933, 0.6862, 0.1858, 0.7013, 0.1587, 0.7103, 0.1697, 0.6862, 0.1858, 0.6808, 0.1792, 0.6222, 0.2771, 0.6097, 0.2703, 0.6258, 0.2462, 0.6333, 0.2502, 0.6358, 0.2812, 0.6222, 0.2771, 0.6333, 0.2502, 0.6415, 0.2527, 0.6222, 0.1429, 0.6358, 0.1388, 0.6415, 0.1673, 0.6333, 0.1698, 0.6903, 0.1497, 0.7013, 0.1587, 0.6808, 0.1792, 0.6742, 0.1738, 0.6343, 0.1865, 0.6392, 0.1839, 0.65, 0.21, 0.6392, 0.1839, 0.6445, 0.1823, 0.65, 0.21, 0.6657, 0.1865, 0.67, 0.19, 0.65, 0.21, 0.6392, 0.2361, 0.6343, 0.2335, 0.65, 0.21, 0.6223, 0.2155, 0.6218, 0.21, 0.65, 0.21, 0.65, 0.1818, 0.6555, 0.1823, 0.65, 0.21, 0.6223, 0.2045, 0.6239, 0.1992, 0.65, 0.21, 0.65, 0.2382, 0.6445, 0.2377, 0.65, 0.21, 0.6445, 0.2377, 0.6392, 0.2361, 0.65, 0.21, 0.6265, 0.2257, 0.6239, 0.2208, 0.65, 0.21, 0.63, 0.19, 0.6343, 0.1865, 0.65, 0.21, 0.6761, 0.2208, 0.6735, 0.2257, 0.65, 0.21, 0.67, 0.23, 0.6657, 0.2335, 0.65, 0.21, 0.6735, 0.2257, 0.67, 0.23, 0.65, 0.21, 0.6239, 0.2208, 0.6223, 0.2155, 0.65, 0.21, 0.6782, 0.21, 0.6777, 0.2155, 0.65, 0.21, 0.6239, 0.1992, 0.6265, 0.1943, 0.65, 0.21, 0.6555, 0.2377, 0.65, 0.2382, 0.65, 0.21, 0.6761, 0.1992, 0.6777, 0.2045, 0.65, 0.21, 0.6735, 0.1943, 0.6761, 0.1992, 0.65, 0.21, 0.6777, 0.2155, 0.6761, 0.2208, 0.65, 0.21, 0.6343, 0.2335, 0.63, 0.23, 0.65, 0.21, 0.67, 0.19, 0.6735, 0.1943, 0.65, 0.21, 0.63, 0.23, 0.6265, 0.2257, 0.65, 0.21, 0.6218, 0.21, 0.6223, 0.2045, 0.65, 0.21, 0.6608, 0.1839, 0.6657, 0.1865, 0.65, 0.21, 0.6555, 0.1823, 0.6608, 0.1839, 0.65, 0.21, 0.6608, 0.2361, 0.6555, 0.2377, 0.65, 0.21, 0.6265, 0.1943, 0.63, 0.19, 0.65, 0.21, 0.6445, 0.1823, 0.65, 0.1818, 0.65, 0.21, 0.6657, 0.2335, 0.6608, 0.2361, 0.65, 0.21, 0.6777, 0.2045, 0.6782, 0.21, 0.65, 0.21, 0.6927, 0.2015, 0.6935, 0.21, 0.6892, 0.21, 0.6884, 0.2024, 0.6884, 0.2024, 0.6892, 0.21, 0.6782, 0.21, 0.6777, 0.2045, 0.6742, 0.2462, 0.6667, 0.2502, 0.665, 0.2462, 0.6718, 0.2426, 0.6718, 0.2426, 0.665, 0.2462, 0.6608, 0.2361, 0.6657, 0.2335, 0.6415, 0.1673, 0.65, 0.1665, 0.65, 0.1708, 0.6424, 0.1716, 0.6424, 0.1716, 0.65, 0.1708, 0.65, 0.1818, 0.6445, 0.1823, 0.6138, 0.1858, 0.6192, 0.1792, 0.6223, 0.1823, 0.6174, 0.1882, 0.6174, 0.1882, 0.6223, 0.1823, 0.63, 0.19, 0.6265, 0.1943, 0.6667, 0.2502, 0.6585, 0.2527, 0.6576, 0.2484, 0.665, 0.2462, 0.665, 0.2462, 0.6576, 0.2484, 0.6555, 0.2377, 0.6608, 0.2361, 0.6585, 0.1673, 0.6667, 0.1698, 0.665, 0.1738, 0.6576, 0.1716, 0.6576, 0.1716, 0.665, 0.1738, 0.6608, 0.1839, 0.6555, 0.1823, 0.6667, 0.1698, 0.6742, 0.1738, 0.6718, 0.1774, 0.665, 0.1738, 0.665, 0.1738, 0.6718, 0.1774, 0.6657, 0.1865, 0.6608, 0.1839, 0.6065, 0.21, 0.6073, 0.2015, 0.6116, 0.2024, 0.6108, 0.21, 0.6108, 0.21, 0.6116, 0.2024, 0.6223, 0.2045, 0.6218, 0.21, 0.6192, 0.2408, 0.6138, 0.2342, 0.6174, 0.2318, 0.6223, 0.2377, 0.6223, 0.2377, 0.6174, 0.2318, 0.6265, 0.2257, 0.63, 0.23, 0.6808, 0.1792, 0.6862, 0.1858, 0.6826, 0.1882, 0.6777, 0.1823, 0.6777, 0.1823, 0.6826, 0.1882, 0.6735, 0.1943, 0.67, 0.19, 0.6258, 0.2462, 0.6192, 0.2408, 0.6223, 0.2377, 0.6282, 0.2426, 0.6282, 0.2426, 0.6223, 0.2377, 0.63, 0.23, 0.6343, 0.2335, 0.6927, 0.2185, 0.6902, 0.2267, 0.6862, 0.225, 0.6884, 0.2176, 0.6884, 0.2176, 0.6862, 0.225, 0.6761, 0.2208, 0.6777, 0.2155, 0.6862, 0.1858, 0.6902, 0.1933, 0.6862, 0.195, 0.6826, 0.1882, 0.6826, 0.1882, 0.6862, 0.195, 0.6761, 0.1992, 0.6735, 0.1943, 0.6902, 0.1933, 0.6927, 0.2015, 0.6884, 0.2024, 0.6862, 0.195, 0.6862, 0.195, 0.6884, 0.2024, 0.6777, 0.2045, 0.6761, 0.1992, 0.6585, 0.2527, 0.65, 0.2535, 0.65, 0.2492, 0.6576, 0.2484, 0.6576, 0.2484, 0.65, 0.2492, 0.65, 0.2382, 0.6555, 0.2377, 0.6098, 0.1933, 0.6138, 0.1858, 0.6174, 0.1882, 0.6138, 0.195, 0.6138, 0.195, 0.6174, 0.1882, 0.6265, 0.1943, 0.6239, 0.1992, 0.6935, 0.21, 0.6927, 0.2185, 0.6884, 0.2176, 0.6892, 0.21, 0.6892, 0.21, 0.6884, 0.2176, 0.6777, 0.2155, 0.6782, 0.21, 0.6098, 0.2267, 0.6073, 0.2185, 0.6116, 0.2176, 0.6138, 0.225, 0.6138, 0.225, 0.6116, 0.2176, 0.6223, 0.2155, 0.6239, 0.2208, 0.6862, 0.2342, 0.6808, 0.2408, 0.6777, 0.2377, 0.6826, 0.2318, 0.6826, 0.2318, 0.6777, 0.2377, 0.67, 0.23, 0.6735, 0.2257, 0.6808, 0.2408, 0.6742, 0.2462, 0.6718, 0.2426, 0.6777, 0.2377, 0.6777, 0.2377, 0.6718, 0.2426, 0.6657, 0.2335, 0.67, 0.23, 0.6902, 0.2267, 0.6862, 0.2342, 0.6826, 0.2318, 0.6862, 0.225, 0.6862, 0.225, 0.6826, 0.2318, 0.6735, 0.2257, 0.6761, 0.2208, 0.6192, 0.1792, 0.6258, 0.1738, 0.6282, 0.1774, 0.6223, 0.1823, 0.6223, 0.1823, 0.6282, 0.1774, 0.6343, 0.1865, 0.63, 0.19, 0.6138, 0.2342, 0.6098, 0.2267, 0.6138, 0.225, 0.6174, 0.2318, 0.6174, 0.2318, 0.6138, 0.225, 0.6239, 0.2208, 0.6265, 0.2257, 0.6415, 0.2527, 0.6333, 0.2502, 0.635, 0.2462, 0.6424, 0.2484, 0.6424, 0.2484, 0.635, 0.2462, 0.6392, 0.2361, 0.6445, 0.2377, 0.65, 0.2535, 0.6415, 0.2527, 0.6424, 0.2484, 0.65, 0.2492, 0.65, 0.2492, 0.6424, 0.2484, 0.6445, 0.2377, 0.65, 0.2382, 0.6073, 0.2015, 0.6098, 0.1933, 0.6138, 0.195, 0.6116, 0.2024, 0.6116, 0.2024, 0.6138, 0.195, 0.6239, 0.1992, 0.6223, 0.2045, 0.65, 0.1665, 0.6585, 0.1673, 0.6576, 0.1716, 0.65, 0.1708, 0.65, 0.1708, 0.6576, 0.1716, 0.6555, 0.1823, 0.65, 0.1818, 0.6073, 0.2185, 0.6065, 0.21, 0.6108, 0.21, 0.6116, 0.2176, 0.6116, 0.2176, 0.6108, 0.21, 0.6218, 0.21, 0.6223, 0.2155, 0.6333, 0.2502, 0.6258, 0.2462, 0.6282, 0.2426, 0.635, 0.2462, 0.635, 0.2462, 0.6282, 0.2426, 0.6343, 0.2335, 0.6392, 0.2361, 0.6742, 0.1738, 0.6808, 0.1792, 0.6777, 0.1823, 0.6718, 0.1774, 0.6718, 0.1774, 0.6777, 0.1823, 0.67, 0.19, 0.6657, 0.1865, 0.6333, 0.1698, 0.6415, 0.1673, 0.6424, 0.1716, 0.635, 0.1738, 0.635, 0.1738, 0.6424, 0.1716, 0.6445, 0.1823, 0.6392, 0.1839, 0.6258, 0.1738, 0.6333, 0.1698, 0.635, 0.1738, 0.6282, 0.1774, 0.6282, 0.1774, 0.635, 0.1738, 0.6392, 0.1839, 0.6343, 0.1865])
me_cylinder.materials.append(None)
me_cylinder.use_remesh_fix_poles = True
me_cylinder.use_remesh_preserve_attributes = False
me_cylinder.use_mirror_x = True
me_cylinder.update()

# ---- objects
ob_casing = bpy.data.objects.new('Casing', me_cylinder)

# ---- transforms, parenting, visibility, modifiers, constraints
ob_casing.location = (0.0, 0.0, 0.0)
ob_casing.rotation_euler = (-1.571, 2.22e-16, -2.22e-16)
ob_casing.scale = (1.881, 1.881, 1.881)
ob_casing.lineart.crease_threshold = 0.0
ob_casing.use_mesh_mirror_x = True
_m = ob_casing.modifiers.new('Auto Smooth', 'NODES')
_m.node_group = ng_auto_smooth
_gi = [s.identifier for s in ng_auto_smooth.interface.items_tree if s.item_type == 'SOCKET' and s.in_out == 'INPUT']
_m[_gi[1]] = 3.142  # Angle

# ---- collection membership
scene.collection.objects.link(ob_casing)

# ---- scene / render settings (as saved in the file)
scene.frame_start = 1; scene.frame_end = 250; scene.frame_set(2)
scene.render.engine = 'CYCLES'
scene.cycles.samples = 128
scene.cycles.sampling_pattern = 'TABULATED_SOBOL'
scene.cycles.use_adaptive_sampling = False
scene.cycles.use_light_tree = False
scene.cycles.bake_type = 'AO'
scene.view_settings.view_transform = 'Filmic'
bpy.context.view_layer.update()

# ---- added for rendering (the .blend has no active camera and no usable light): camera, sun
cam_auto = bpy.data.cameras.new('AutoCamera')
cam_auto.lens = 50.0
cam_auto.sensor_width = 36.0
cam_auto.clip_end = 1000.0
ob_auto_camera = bpy.data.objects.new('AutoCamera', cam_auto)
scene.collection.objects.link(ob_auto_camera)
ob_auto_camera.location = (6.85927, -8.73113, 5.48742)
ob_auto_camera.rotation_euler = (1.09748, -7.21219e-08, 0.694738)
scene.camera = ob_auto_camera
light_auto_sun = bpy.data.lights.new('AutoSun', 'SUN')
light_auto_sun.energy = 3.0
light_auto_sun.angle = 0.0523599
ob_auto_sun = bpy.data.objects.new('AutoSun', light_auto_sun)
scene.collection.objects.link(ob_auto_sun)
ob_auto_sun.rotation_euler = (0.872665, 0.174533, 0.523599)
bpy.context.view_layer.update()
